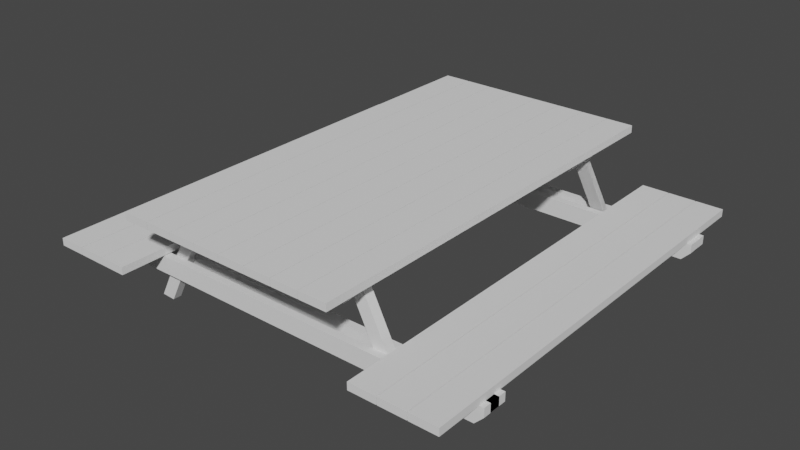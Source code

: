 # Source: table.blend  (saved by Blender 2.91.10; exported with 4.5.12 LTS)
import bpy
from mathutils import Matrix  # noqa: F401  (used for matrix-valued properties, if any)

bpy.ops.wm.read_factory_settings(use_empty=True)
scene = bpy.context.scene
scene.name = 'Scene'

# ---- collections
col_collection = bpy.data.collections.new('Collection'); scene.collection.children.link(col_collection)

# ---- world
world_world = bpy.data.worlds.new('World'); scene.world = world_world
world_world.use_nodes = True; world_world.node_tree.nodes.clear()
_N = world_world.node_tree.nodes; _L = world_world.node_tree.links
n0 = _N.new('ShaderNodeOutputWorld'); n0.name = 'World Output'; n0.location = (300, 300)
n1 = _N.new('ShaderNodeBackground'); n1.name = 'Background'; n1.location = (10, 300)
n1.inputs[0].default_value = (0.05088, 0.05088, 0.05088, 1.0)
_L.new(n1.outputs[0], n0.inputs[0])
n0.is_active_output = True
world_world.color = (0.05088, 0.05088, 0.05088)
world_world.use_sun_shadow = False
world_world.sun_shadow_jitter_overblur = 0.0

# ---- meshes
me_cube_013 = bpy.data.meshes.new('Cube.013')
me_cube_013.from_pydata([(-1.0, -1.0, -1.0), (-1.0, -1.0, 1.0), (-1.0, 1.0, -1.0), (-1.0, 1.0, 1.0), (1.0, -1.0, -1.0), (1.0, -1.0, 1.0), (1.0, 1.0, -1.0), (1.0, 1.0, 1.0)], [], [(0, 1, 3, 2), (2, 3, 7, 6), (6, 7, 5, 4), (4, 5, 1, 0), (2, 6, 4, 0), (7, 3, 1, 5)])
_uv = me_cube_013.uv_layers.new(name='CarteUV')
_uv.uv.foreach_set('vector', [0.375, 0.0, 0.625, 0.0, 0.625, 0.25, 0.375, 0.25, 0.375, 0.25, 0.625, 0.25, 0.625, 0.5, 0.375, 0.5, 0.375, 0.5, 0.625, 0.5, 0.625, 0.75, 0.375, 0.75, 0.375, 0.75, 0.625, 0.75, 0.625, 1.0, 0.375, 1.0, 0.125, 0.5, 0.375, 0.5, 0.375, 0.75, 0.125, 0.75, 0.625, 0.5, 0.875, 0.5, 0.875, 0.75, 0.625, 0.75])
me_cube_013.use_remesh_fix_poles = True
me_cube_013.use_remesh_preserve_attributes = False
me_cube_013.use_mirror_vertex_groups = False
me_cube_013.update()
me_cube_014 = bpy.data.meshes.new('Cube.014')
me_cube_014.from_pydata([(-1.0, -1.0, 0.9843), (-1.0, 1.0, 1.0), (0.9956, -0.96, 0.9105), (0.9956, 1.04, 0.9263), (-0.8826, 1.0, -0.9915), (-1.0, 1.0, 0.004541), (-1.0, -1.0, -0.003289), (-0.8884, -1.0, -0.9914), (0.9956, 1.04, -0.07372), (0.8705, 1.037, -1.068), (0.8712, -0.9626, -1.068), (0.9956, -0.96, -0.08159)], [], [(3, 1, 0, 2), (4, 5, 1, 3, 8, 9), (6, 5, 4, 7), (5, 6, 0, 1), (7, 4, 9, 10), (8, 11, 10, 9), (10, 11, 2, 0, 6, 7), (11, 8, 3, 2)])
_uv = me_cube_014.uv_layers.new(name='CarteUV')
_uv.uv.foreach_set('vector', [0.625, 0.5, 0.875, 0.5, 0.875, 0.75, 0.623, 0.75, 0.3761, 0.2647, 0.5006, 0.25, 0.625, 0.25, 0.625, 0.5, 0.5, 0.5, 0.3751, 0.4843, 0.4996, 0.0, 0.5006, 0.25, 0.1397, 0.5, 0.3761, 0.986, 0.5006, 0.25, 0.4996, 0.0, 0.623, 0.0, 0.625, 0.25, 0.139, 0.75, 0.1397, 0.5, 0.3593, 0.5, 0.3594, 0.75, 0.5, 0.5, 0.499, 0.75, 0.3594, 0.75, 0.3751, 0.4843, 0.3751, 0.7656, 0.499, 0.75, 0.623, 0.75, 0.623, 1.0, 0.4996, 1.0, 0.3761, 0.986, 0.499, 0.75, 0.5, 0.5, 0.625, 0.5, 0.623, 0.75])
me_cube_014.use_remesh_fix_poles = True
me_cube_014.use_remesh_preserve_attributes = False
me_cube_014.use_mirror_vertex_groups = False
me_cube_014.update()
me_cube_016 = bpy.data.meshes.new('Cube.016')
me_cube_016.from_pydata([(-1.0, -1.0, 0.9843), (-1.0, 1.0, 1.0), (0.9956, -0.96, 0.9105), (0.9956, 1.04, 0.9263), (-0.8826, 1.0, -0.9915), (-1.0, 1.0, 0.004541), (-1.0, -1.0, -0.003289), (-0.8884, -1.0, -0.9914), (0.9956, 1.04, -0.07372), (0.8705, 1.037, -1.068), (0.8712, -0.9626, -1.068), (0.9956, -0.96, -0.08159)], [], [(3, 1, 0, 2), (4, 5, 1, 3, 8, 9), (6, 5, 4, 7), (5, 6, 0, 1), (7, 4, 9, 10), (8, 11, 10, 9), (10, 11, 2, 0, 6, 7), (11, 8, 3, 2)])
_uv = me_cube_016.uv_layers.new(name='CarteUV')
_uv.uv.foreach_set('vector', [0.625, 0.5, 0.875, 0.5, 0.875, 0.75, 0.623, 0.75, 0.3761, 0.2647, 0.5006, 0.25, 0.625, 0.25, 0.625, 0.5, 0.5, 0.5, 0.3751, 0.4843, 0.4996, 0.0, 0.5006, 0.25, 0.1397, 0.5, 0.3761, 0.986, 0.5006, 0.25, 0.4996, 0.0, 0.623, 0.0, 0.625, 0.25, 0.139, 0.75, 0.1397, 0.5, 0.3593, 0.5, 0.3594, 0.75, 0.5, 0.5, 0.499, 0.75, 0.3594, 0.75, 0.3751, 0.4843, 0.3751, 0.7656, 0.499, 0.75, 0.623, 0.75, 0.623, 1.0, 0.4996, 1.0, 0.3761, 0.986, 0.499, 0.75, 0.5, 0.5, 0.625, 0.5, 0.623, 0.75])
me_cube_016.use_remesh_fix_poles = True
me_cube_016.use_remesh_preserve_attributes = False
me_cube_016.use_mirror_vertex_groups = False
me_cube_016.update()
me_cube_001 = bpy.data.meshes.new('Cube.001')
me_cube_001.from_pydata([(-1.0, -1.0, -1.0), (-1.0, 1.0, -1.0), (1.0, -1.0, 1.0), (1.0, 1.0, 1.0), (-1.0, -1.0, 0.8976), (-1.0, 1.0, 0.8936), (-0.9056, -1.0, 0.9024), (-1.0, -1.0, 0.8985), (1.0, -1.0, -0.9162), (1.0, 1.0, -0.9113), (1.0, 1.0, -0.9197)], [], [(0, 4, 7, 5, 1), (2, 3, 5, 7, 6), (4, 6, 7), (1, 9, 10, 8, 0), (0, 8, 2, 6, 4), (9, 1, 5, 3), (8, 10, 9, 3, 2)])
_uv = me_cube_001.uv_layers.new(name='CarteUV')
_uv.uv.foreach_set('vector', [0.375, 0.0, 0.6122, 0.0, 0.6123, 0.0, 0.6117, 0.25, 0.375, 0.25, 0.625, 0.75, 0.625, 0.5, 0.6117, 0.25, 0.6123, 1.0, 0.6128, 0.9882, 0.6122, 1.0, 0.6128, 0.9882, 0.6123, 1.0, 0.375, 0.25, 0.3861, 0.5, 0.385, 0.5, 0.3855, 0.75, 0.125, 0.75, 0.375, 1.0, 0.3855, 0.75, 0.625, 0.75, 0.6128, 0.9882, 0.6122, 1.0, 0.3861, 0.5, 0.375, 0.25, 0.6117, 0.25, 0.625, 0.5, 0.3855, 0.75, 0.385, 0.5, 0.3861, 0.5, 0.625, 0.5, 0.625, 0.75])
me_cube_001.use_remesh_fix_poles = True
me_cube_001.use_remesh_preserve_attributes = False
me_cube_001.use_mirror_vertex_groups = False
me_cube_001.update()
me_cube_003 = bpy.data.meshes.new('Cube.003')
me_cube_003.from_pydata([(-1.0, -1.0, -1.0), (-1.0, 1.0, -1.0), (1.0, -1.0, 1.0), (1.0, 1.0, 1.0), (-1.0, -1.0, 0.8976), (-1.0, 1.0, 0.8936), (-0.9056, -1.0, 0.9024), (-1.0, -1.0, 0.8985), (1.0, -1.0, -0.9162), (1.0, 1.0, -0.9113), (1.0, 1.0, -0.9197)], [], [(0, 4, 7, 5, 1), (2, 3, 5, 7, 6), (4, 6, 7), (1, 9, 10, 8, 0), (0, 8, 2, 6, 4), (9, 1, 5, 3), (8, 10, 9, 3, 2)])
_uv = me_cube_003.uv_layers.new(name='CarteUV')
_uv.uv.foreach_set('vector', [0.375, 0.0, 0.6122, 0.0, 0.6123, 0.0, 0.6117, 0.25, 0.375, 0.25, 0.625, 0.75, 0.625, 0.5, 0.6117, 0.25, 0.6123, 1.0, 0.6128, 0.9882, 0.6122, 1.0, 0.6128, 0.9882, 0.6123, 1.0, 0.375, 0.25, 0.3861, 0.5, 0.385, 0.5, 0.3855, 0.75, 0.125, 0.75, 0.375, 1.0, 0.3855, 0.75, 0.625, 0.75, 0.6128, 0.9882, 0.6122, 1.0, 0.3861, 0.5, 0.375, 0.25, 0.6117, 0.25, 0.625, 0.5, 0.3855, 0.75, 0.385, 0.5, 0.3861, 0.5, 0.625, 0.5, 0.625, 0.75])
me_cube_003.use_remesh_fix_poles = True
me_cube_003.use_remesh_preserve_attributes = False
me_cube_003.use_mirror_vertex_groups = False
me_cube_003.update()
me_cube_004 = bpy.data.meshes.new('Cube.004')
me_cube_004.from_pydata([(-1.471, -91.34, -1.023), (-1.468, -88.81, -1.023), (0.5297, -91.28, 0.9767), (0.5324, -88.76, 0.9768), (-1.47, -91.29, 0.8743), (-1.468, -88.77, 0.8704), (-1.376, -91.29, 0.8791), (-1.47, -91.29, 0.8752), (0.5294, -91.33, -0.9395), (0.5322, -88.8, -0.9345), (0.5322, -88.8, -0.9429)], [], [(0, 4, 7, 5, 1), (2, 3, 5, 7, 6), (4, 6, 7), (1, 9, 10, 8, 0), (0, 8, 2, 6, 4), (9, 1, 5, 3), (8, 10, 9, 3, 2)])
_uv = me_cube_004.uv_layers.new(name='CarteUV')
_uv.uv.foreach_set('vector', [0.375, 0.0, 0.6122, 0.0, 0.6123, 0.0, 0.6117, 0.25, 0.375, 0.25, 0.625, 0.75, 0.625, 0.5, 0.6117, 0.25, 0.6123, 1.0, 0.6128, 0.9882, 0.6122, 1.0, 0.6128, 0.9882, 0.6123, 1.0, 0.375, 0.25, 0.3861, 0.5, 0.385, 0.5, 0.3855, 0.75, 0.125, 0.75, 0.375, 1.0, 0.3855, 0.75, 0.625, 0.75, 0.6128, 0.9882, 0.6122, 1.0, 0.3861, 0.5, 0.375, 0.25, 0.6117, 0.25, 0.625, 0.5, 0.3855, 0.75, 0.385, 0.5, 0.3861, 0.5, 0.625, 0.5, 0.625, 0.75])
me_cube_004.use_remesh_fix_poles = True
me_cube_004.use_remesh_preserve_attributes = False
me_cube_004.use_mirror_vertex_groups = False
me_cube_004.update()
me_cube_005 = bpy.data.meshes.new('Cube.005')
me_cube_005.from_pydata([(-1.0, -1.0, -1.0), (-1.0, 1.0, -1.0), (1.0, -1.0, 1.0), (1.0, 1.0, 1.0), (-1.0, -1.0, 0.8976), (-1.0, 1.0, 0.8936), (-0.9056, -1.0, 0.9024), (-1.0, -1.0, 0.8985), (1.0, -1.0, -0.9162), (1.0, 1.0, -0.9113), (1.0, 1.0, -0.9197)], [], [(0, 4, 7, 5, 1), (2, 3, 5, 7, 6), (4, 6, 7), (1, 9, 10, 8, 0), (0, 8, 2, 6, 4), (9, 1, 5, 3), (8, 10, 9, 3, 2)])
_uv = me_cube_005.uv_layers.new(name='CarteUV')
_uv.uv.foreach_set('vector', [0.375, 0.0, 0.6122, 0.0, 0.6123, 0.0, 0.6117, 0.25, 0.375, 0.25, 0.625, 0.75, 0.625, 0.5, 0.6117, 0.25, 0.6123, 1.0, 0.6128, 0.9882, 0.6122, 1.0, 0.6128, 0.9882, 0.6123, 1.0, 0.375, 0.25, 0.3861, 0.5, 0.385, 0.5, 0.3855, 0.75, 0.125, 0.75, 0.375, 1.0, 0.3855, 0.75, 0.625, 0.75, 0.6128, 0.9882, 0.6122, 1.0, 0.3861, 0.5, 0.375, 0.25, 0.6117, 0.25, 0.625, 0.5, 0.3855, 0.75, 0.385, 0.5, 0.3861, 0.5, 0.625, 0.5, 0.625, 0.75])
me_cube_005.use_remesh_fix_poles = True
me_cube_005.use_remesh_preserve_attributes = False
me_cube_005.use_mirror_vertex_groups = False
me_cube_005.update()
me_cube_006 = bpy.data.meshes.new('Cube.006')
me_cube_006.from_pydata([(-1.0, -1.0, -1.0), (-1.0, 1.0, -1.0), (1.0, -1.0, 1.0), (1.0, 1.0, 1.0), (-1.0, -1.0, 0.8976), (-1.0, 1.0, 0.8936), (-0.9056, -1.0, 0.9024), (-1.0, -1.0, 0.8985), (1.0, -1.0, -0.9162), (1.0, 1.0, -0.9113), (1.0, 1.0, -0.9197)], [], [(0, 4, 7, 5, 1), (2, 3, 5, 7, 6), (4, 6, 7), (1, 9, 10, 8, 0), (0, 8, 2, 6, 4), (9, 1, 5, 3), (8, 10, 9, 3, 2)])
_uv = me_cube_006.uv_layers.new(name='CarteUV')
_uv.uv.foreach_set('vector', [0.375, 0.0, 0.6122, 0.0, 0.6123, 0.0, 0.6117, 0.25, 0.375, 0.25, 0.625, 0.75, 0.625, 0.5, 0.6117, 0.25, 0.6123, 1.0, 0.6128, 0.9882, 0.6122, 1.0, 0.6128, 0.9882, 0.6123, 1.0, 0.375, 0.25, 0.3861, 0.5, 0.385, 0.5, 0.3855, 0.75, 0.125, 0.75, 0.375, 1.0, 0.3855, 0.75, 0.625, 0.75, 0.6128, 0.9882, 0.6122, 1.0, 0.3861, 0.5, 0.375, 0.25, 0.6117, 0.25, 0.625, 0.5, 0.3855, 0.75, 0.385, 0.5, 0.3861, 0.5, 0.625, 0.5, 0.625, 0.75])
me_cube_006.use_remesh_fix_poles = True
me_cube_006.use_remesh_preserve_attributes = False
me_cube_006.use_mirror_vertex_groups = False
me_cube_006.update()
me_cube_007 = bpy.data.meshes.new('Cube.007')
me_cube_007.from_pydata([(-1.0, -1.0, -1.0), (-1.0, 1.0, -1.0), (1.0, -1.0, 1.0), (1.0, 1.0, 1.0), (-1.0, -1.0, 0.8976), (-1.0, 1.0, 0.8936), (-0.9056, -1.0, 0.9024), (-1.0, -1.0, 0.8985), (1.0, -1.0, -0.9162), (1.0, 1.0, -0.9113), (1.0, 1.0, -0.9197)], [], [(0, 4, 7, 5, 1), (2, 3, 5, 7, 6), (4, 6, 7), (1, 9, 10, 8, 0), (0, 8, 2, 6, 4), (9, 1, 5, 3), (8, 10, 9, 3, 2)])
_uv = me_cube_007.uv_layers.new(name='CarteUV')
_uv.uv.foreach_set('vector', [0.375, 0.0, 0.6122, 0.0, 0.6123, 0.0, 0.6117, 0.25, 0.375, 0.25, 0.625, 0.75, 0.625, 0.5, 0.6117, 0.25, 0.6123, 1.0, 0.6128, 0.9882, 0.6122, 1.0, 0.6128, 0.9882, 0.6123, 1.0, 0.375, 0.25, 0.3861, 0.5, 0.385, 0.5, 0.3855, 0.75, 0.125, 0.75, 0.375, 1.0, 0.3855, 0.75, 0.625, 0.75, 0.6128, 0.9882, 0.6122, 1.0, 0.3861, 0.5, 0.375, 0.25, 0.6117, 0.25, 0.625, 0.5, 0.3855, 0.75, 0.385, 0.5, 0.3861, 0.5, 0.625, 0.5, 0.625, 0.75])
me_cube_007.use_remesh_fix_poles = True
me_cube_007.use_remesh_preserve_attributes = False
me_cube_007.use_mirror_vertex_groups = False
me_cube_007.update()
me_cube_008 = bpy.data.meshes.new('Cube.008')
me_cube_008.from_pydata([(-1.0, -1.0, -1.0), (-1.0, 1.0, -1.0), (1.0, -1.0, 1.0), (1.0, 1.0, 1.0), (-1.0, -1.0, 0.8976), (-1.0, 1.0, 0.8936), (-0.9056, -1.0, 0.9024), (-1.0, -1.0, 0.8985), (1.0, -1.0, -0.9162), (1.0, 1.0, -0.9113), (1.0, 1.0, -0.9197)], [], [(0, 4, 7, 5, 1), (2, 3, 5, 7, 6), (4, 6, 7), (1, 9, 10, 8, 0), (0, 8, 2, 6, 4), (9, 1, 5, 3), (8, 10, 9, 3, 2)])
_uv = me_cube_008.uv_layers.new(name='CarteUV')
_uv.uv.foreach_set('vector', [0.375, 0.0, 0.6122, 0.0, 0.6123, 0.0, 0.6117, 0.25, 0.375, 0.25, 0.625, 0.75, 0.625, 0.5, 0.6117, 0.25, 0.6123, 1.0, 0.6128, 0.9882, 0.6122, 1.0, 0.6128, 0.9882, 0.6123, 1.0, 0.375, 0.25, 0.3861, 0.5, 0.385, 0.5, 0.3855, 0.75, 0.125, 0.75, 0.375, 1.0, 0.3855, 0.75, 0.625, 0.75, 0.6128, 0.9882, 0.6122, 1.0, 0.3861, 0.5, 0.375, 0.25, 0.6117, 0.25, 0.625, 0.5, 0.3855, 0.75, 0.385, 0.5, 0.3861, 0.5, 0.625, 0.5, 0.625, 0.75])
me_cube_008.use_remesh_fix_poles = True
me_cube_008.use_remesh_preserve_attributes = False
me_cube_008.use_mirror_vertex_groups = False
me_cube_008.update()
me_cube_012 = bpy.data.meshes.new('Cube.012')
me_cube_012.from_pydata([(-1.0, -1.0, -1.0), (-1.0, -1.0, 1.0), (-1.0, 1.0, -1.0), (-1.0, 1.0, 1.0), (1.0, -1.0, -1.0), (1.0, -1.0, 1.0), (1.0, 1.0, -1.0), (1.0, 1.0, 1.0)], [], [(0, 1, 3, 2), (2, 3, 7, 6), (6, 7, 5, 4), (4, 5, 1, 0), (2, 6, 4, 0), (7, 3, 1, 5)])
_uv = me_cube_012.uv_layers.new(name='CarteUV')
_uv.uv.foreach_set('vector', [0.375, 0.0, 0.625, 0.0, 0.625, 0.25, 0.375, 0.25, 0.375, 0.25, 0.625, 0.25, 0.625, 0.5, 0.375, 0.5, 0.375, 0.5, 0.625, 0.5, 0.625, 0.75, 0.375, 0.75, 0.375, 0.75, 0.625, 0.75, 0.625, 1.0, 0.375, 1.0, 0.125, 0.5, 0.375, 0.5, 0.375, 0.75, 0.125, 0.75, 0.625, 0.5, 0.875, 0.5, 0.875, 0.75, 0.625, 0.75])
me_cube_012.use_remesh_fix_poles = True
me_cube_012.use_remesh_preserve_attributes = False
me_cube_012.use_mirror_vertex_groups = False
me_cube_012.update()
me_cube_015 = bpy.data.meshes.new('Cube.015')
me_cube_015.from_pydata([(-1.0, -1.0, -1.0), (-1.0, -1.0, 1.0), (-1.0, 1.0, -1.0), (-1.0, 1.0, 1.0), (1.0, -1.0, -1.0), (1.0, -1.0, 1.0), (1.0, 1.0, -1.0), (1.0, 1.0, 1.0)], [], [(0, 1, 3, 2), (2, 3, 7, 6), (6, 7, 5, 4), (4, 5, 1, 0), (2, 6, 4, 0), (7, 3, 1, 5)])
_uv = me_cube_015.uv_layers.new(name='CarteUV')
_uv.uv.foreach_set('vector', [0.375, 0.0, 0.625, 0.0, 0.625, 0.25, 0.375, 0.25, 0.375, 0.25, 0.625, 0.25, 0.625, 0.5, 0.375, 0.5, 0.375, 0.5, 0.625, 0.5, 0.625, 0.75, 0.375, 0.75, 0.375, 0.75, 0.625, 0.75, 0.625, 1.0, 0.375, 1.0, 0.125, 0.5, 0.375, 0.5, 0.375, 0.75, 0.125, 0.75, 0.625, 0.5, 0.875, 0.5, 0.875, 0.75, 0.625, 0.75])
me_cube_015.use_remesh_fix_poles = True
me_cube_015.use_remesh_preserve_attributes = False
me_cube_015.use_mirror_vertex_groups = False
me_cube_015.update()
me_cube_021 = bpy.data.meshes.new('Cube.021')
me_cube_021.from_pydata([(0.9597, -1.0, -1.0), (1.0, -2.384e-06, -1.0), (-1.0, 1.0, -1.0), (-1.0, 1.0, 1.0), (1.0, 1.0, -1.0), (1.0, 1.0, 1.0), (-1.0, 1.073e-06, 1.0), (-0.9605, -1.0, 1.0), (-1.0, -9.537e-07, -1.0), (-0.9592, -1.0, -1.0), (0.9612, -1.0, 1.0), (1.0, -5.96e-07, 1.0)], [], [(2, 3, 5, 4), (4, 5, 11, 1), (2, 4, 1, 0, 9, 8), (5, 3, 6, 7, 10, 11), (6, 8, 9, 7), (0, 1, 11, 10), (8, 6, 3, 2), (0, 10, 7, 9)])
_uv = me_cube_021.uv_layers.new(name='CarteUV')
_uv.uv.foreach_set('vector', [0.375, 0.25, 0.625, 0.25, 0.625, 0.5, 0.375, 0.5, 0.375, 0.5, 0.625, 0.5, 0.625, 0.625, 0.375, 0.625, 0.125, 0.5, 0.375, 0.5, 0.375, 0.625, 0.37, 0.75, 0.1301, 0.75, 0.125, 0.625, 0.625, 0.5, 0.875, 0.5, 0.875, 0.625, 0.8701, 0.75, 0.6299, 0.75, 0.625, 0.625, 0.625, 0.125, 0.125, 0.625, 0.375, 0.9949, 0.8701, 0.75, 0.37, 0.75, 0.375, 0.625, 0.625, 0.625, 0.625, 0.7549, 0.375, 0.125, 0.625, 0.125, 0.625, 0.25, 0.375, 0.25, 0.375, 0.755, 0.625, 0.7549, 0.625, 0.9951, 0.375, 0.9949])
me_cube_021.use_remesh_fix_poles = True
me_cube_021.use_remesh_preserve_attributes = False
me_cube_021.use_mirror_vertex_groups = False
me_cube_021.update()
me_cube_022 = bpy.data.meshes.new('Cube.022')
me_cube_022.from_pydata([(0.9597, -1.0, -1.0), (1.0, -2.384e-06, -1.0), (-1.0, 1.0, -1.0), (-1.0, 1.0, 1.0), (1.0, 1.0, -1.0), (1.0, 1.0, 1.0), (-1.0, 1.073e-06, 1.0), (-0.9605, -1.0, 1.0), (-1.0, -9.537e-07, -1.0), (-0.9592, -1.0, -1.0), (0.9612, -1.0, 1.0), (1.0, -5.96e-07, 1.0)], [], [(2, 3, 5, 4), (4, 5, 11, 1), (2, 4, 1, 0, 9, 8), (5, 3, 6, 7, 10, 11), (6, 8, 9, 7), (0, 1, 11, 10), (8, 6, 3, 2), (0, 10, 7, 9)])
_uv = me_cube_022.uv_layers.new(name='CarteUV')
_uv.uv.foreach_set('vector', [0.375, 0.25, 0.625, 0.25, 0.625, 0.5, 0.375, 0.5, 0.375, 0.5, 0.625, 0.5, 0.625, 0.625, 0.375, 0.625, 0.125, 0.5, 0.375, 0.5, 0.375, 0.625, 0.37, 0.75, 0.1301, 0.75, 0.125, 0.625, 0.625, 0.5, 0.875, 0.5, 0.875, 0.625, 0.8701, 0.75, 0.6299, 0.75, 0.625, 0.625, 0.625, 0.125, 0.125, 0.625, 0.375, 0.9949, 0.8701, 0.75, 0.37, 0.75, 0.375, 0.625, 0.625, 0.625, 0.625, 0.7549, 0.375, 0.125, 0.625, 0.125, 0.625, 0.25, 0.375, 0.25, 0.375, 0.755, 0.625, 0.7549, 0.625, 0.9951, 0.375, 0.9949])
me_cube_022.use_remesh_fix_poles = True
me_cube_022.use_remesh_preserve_attributes = False
me_cube_022.use_mirror_vertex_groups = False
me_cube_022.update()
me_cube_023 = bpy.data.meshes.new('Cube.023')
me_cube_023.from_pydata([(0.9597, -1.0, -1.0), (1.0, -2.384e-06, -1.0), (-1.0, 1.0, -1.0), (-1.0, 1.0, 1.0), (1.0, 1.0, -1.0), (1.0, 1.0, 1.0), (-1.0, 1.073e-06, 1.0), (-0.9605, -1.0, 1.0), (-1.0, -9.537e-07, -1.0), (-0.9592, -1.0, -1.0), (0.9612, -1.0, 1.0), (1.0, -5.96e-07, 1.0)], [], [(2, 3, 5, 4), (4, 5, 11, 1), (2, 4, 1, 0, 9, 8), (5, 3, 6, 7, 10, 11), (6, 8, 9, 7), (0, 1, 11, 10), (8, 6, 3, 2), (0, 10, 7, 9)])
_uv = me_cube_023.uv_layers.new(name='CarteUV')
_uv.uv.foreach_set('vector', [0.375, 0.25, 0.625, 0.25, 0.625, 0.5, 0.375, 0.5, 0.375, 0.5, 0.625, 0.5, 0.625, 0.625, 0.375, 0.625, 0.125, 0.5, 0.375, 0.5, 0.375, 0.625, 0.37, 0.75, 0.1301, 0.75, 0.125, 0.625, 0.625, 0.5, 0.875, 0.5, 0.875, 0.625, 0.8701, 0.75, 0.6299, 0.75, 0.625, 0.625, 0.625, 0.125, 0.125, 0.625, 0.375, 0.9949, 0.8701, 0.75, 0.37, 0.75, 0.375, 0.625, 0.625, 0.625, 0.625, 0.7549, 0.375, 0.125, 0.625, 0.125, 0.625, 0.25, 0.375, 0.25, 0.375, 0.755, 0.625, 0.7549, 0.625, 0.9951, 0.375, 0.9949])
me_cube_023.use_remesh_fix_poles = True
me_cube_023.use_remesh_preserve_attributes = False
me_cube_023.use_mirror_vertex_groups = False
me_cube_023.update()
me_cube_024 = bpy.data.meshes.new('Cube.024')
me_cube_024.from_pydata([(0.9597, -1.0, -1.0), (1.0, -2.384e-06, -1.0), (-1.0, 1.0, -1.0), (-1.0, 1.0, 1.0), (1.0, 1.0, -1.0), (1.0, 1.0, 1.0), (-1.0, 1.073e-06, 1.0), (-0.9605, -1.0, 1.0), (-1.0, -9.537e-07, -1.0), (-0.9592, -1.0, -1.0), (0.9612, -1.0, 1.0), (1.0, -5.96e-07, 1.0)], [], [(2, 3, 5, 4), (4, 5, 11, 1), (2, 4, 1, 0, 9, 8), (5, 3, 6, 7, 10, 11), (6, 8, 9, 7), (0, 1, 11, 10), (8, 6, 3, 2), (0, 10, 7, 9)])
_uv = me_cube_024.uv_layers.new(name='CarteUV')
_uv.uv.foreach_set('vector', [0.375, 0.25, 0.625, 0.25, 0.625, 0.5, 0.375, 0.5, 0.375, 0.5, 0.625, 0.5, 0.625, 0.625, 0.375, 0.625, 0.125, 0.5, 0.375, 0.5, 0.375, 0.625, 0.37, 0.75, 0.1301, 0.75, 0.125, 0.625, 0.625, 0.5, 0.875, 0.5, 0.875, 0.625, 0.8701, 0.75, 0.6299, 0.75, 0.625, 0.625, 0.625, 0.125, 0.125, 0.625, 0.375, 0.9949, 0.8701, 0.75, 0.37, 0.75, 0.375, 0.625, 0.625, 0.625, 0.625, 0.7549, 0.375, 0.125, 0.625, 0.125, 0.625, 0.25, 0.375, 0.25, 0.375, 0.755, 0.625, 0.7549, 0.625, 0.9951, 0.375, 0.9949])
me_cube_024.use_remesh_fix_poles = True
me_cube_024.use_remesh_preserve_attributes = False
me_cube_024.use_mirror_vertex_groups = False
me_cube_024.update()
me_cube_025 = bpy.data.meshes.new('Cube.025')
me_cube_025.from_pydata([(-1.0, -1.0, -1.0), (-1.0, -1.0, 1.0), (-1.0, 1.0, -1.0), (-1.0, 1.0, 1.0), (1.0, -1.0, -1.0), (1.0, -1.0, 1.0), (1.0, 1.0, -1.0), (1.0, 1.0, 1.0)], [], [(0, 1, 3, 2), (2, 3, 7, 6), (6, 7, 5, 4), (4, 5, 1, 0), (2, 6, 4, 0), (7, 3, 1, 5)])
_uv = me_cube_025.uv_layers.new(name='CarteUV')
_uv.uv.foreach_set('vector', [0.375, 0.0, 0.625, 0.0, 0.625, 0.25, 0.375, 0.25, 0.375, 0.25, 0.625, 0.25, 0.625, 0.5, 0.375, 0.5, 0.375, 0.5, 0.625, 0.5, 0.625, 0.75, 0.375, 0.75, 0.375, 0.75, 0.625, 0.75, 0.625, 1.0, 0.375, 1.0, 0.125, 0.5, 0.375, 0.5, 0.375, 0.75, 0.125, 0.75, 0.625, 0.5, 0.875, 0.5, 0.875, 0.75, 0.625, 0.75])
me_cube_025.use_remesh_fix_poles = True
me_cube_025.use_remesh_preserve_attributes = False
me_cube_025.use_mirror_vertex_groups = False
me_cube_025.update()
me_cube_026 = bpy.data.meshes.new('Cube.026')
me_cube_026.from_pydata([(-1.0, -1.0, -1.0), (-1.0, -1.0, 1.0), (-1.0, 1.0, -1.0), (-1.0, 1.0, 1.0), (1.0, -1.0, -1.0), (1.0, -1.0, 1.0), (1.0, 1.0, -1.0), (1.0, 1.0, 1.0)], [], [(0, 1, 3, 2), (2, 3, 7, 6), (6, 7, 5, 4), (4, 5, 1, 0), (2, 6, 4, 0), (7, 3, 1, 5)])
_uv = me_cube_026.uv_layers.new(name='CarteUV')
_uv.uv.foreach_set('vector', [0.375, 0.0, 0.625, 0.0, 0.625, 0.25, 0.375, 0.25, 0.375, 0.25, 0.625, 0.25, 0.625, 0.5, 0.375, 0.5, 0.375, 0.5, 0.625, 0.5, 0.625, 0.75, 0.375, 0.75, 0.375, 0.75, 0.625, 0.75, 0.625, 1.0, 0.375, 1.0, 0.125, 0.5, 0.375, 0.5, 0.375, 0.75, 0.125, 0.75, 0.625, 0.5, 0.875, 0.5, 0.875, 0.75, 0.625, 0.75])
me_cube_026.use_remesh_fix_poles = True
me_cube_026.use_remesh_preserve_attributes = False
me_cube_026.use_mirror_vertex_groups = False
me_cube_026.update()
me_cube_027 = bpy.data.meshes.new('Cube.027')
me_cube_027.from_pydata([(-1.0, -1.0, -1.0), (-1.0, -1.0, 1.0), (-1.0, 1.0, -1.0), (-1.0, 1.0, 1.0), (1.0, -1.0, -1.0), (1.0, -1.0, 1.0), (1.0, 1.0, -1.0), (1.0, 1.0, 1.0)], [], [(0, 1, 3, 2), (2, 3, 7, 6), (6, 7, 5, 4), (4, 5, 1, 0), (2, 6, 4, 0), (7, 3, 1, 5)])
_uv = me_cube_027.uv_layers.new(name='CarteUV')
_uv.uv.foreach_set('vector', [0.375, 0.0, 0.625, 0.0, 0.625, 0.25, 0.375, 0.25, 0.375, 0.25, 0.625, 0.25, 0.625, 0.5, 0.375, 0.5, 0.375, 0.5, 0.625, 0.5, 0.625, 0.75, 0.375, 0.75, 0.375, 0.75, 0.625, 0.75, 0.625, 1.0, 0.375, 1.0, 0.125, 0.5, 0.375, 0.5, 0.375, 0.75, 0.125, 0.75, 0.625, 0.5, 0.875, 0.5, 0.875, 0.75, 0.625, 0.75])
me_cube_027.use_remesh_fix_poles = True
me_cube_027.use_remesh_preserve_attributes = False
me_cube_027.use_mirror_vertex_groups = False
me_cube_027.update()
me_cube_028 = bpy.data.meshes.new('Cube.028')
me_cube_028.from_pydata([(-1.0, -1.0, -1.0), (-1.0, -1.0, 1.0), (-1.0, 1.0, -1.0), (-1.0, 1.0, 1.0), (1.0, -1.0, -1.0), (1.0, -1.0, 1.0), (1.0, 1.0, -1.0), (1.0, 1.0, 1.0)], [], [(0, 1, 3, 2), (2, 3, 7, 6), (6, 7, 5, 4), (4, 5, 1, 0), (2, 6, 4, 0), (7, 3, 1, 5)])
_uv = me_cube_028.uv_layers.new(name='CarteUV')
_uv.uv.foreach_set('vector', [0.375, 0.0, 0.625, 0.0, 0.625, 0.25, 0.375, 0.25, 0.375, 0.25, 0.625, 0.25, 0.625, 0.5, 0.375, 0.5, 0.375, 0.5, 0.625, 0.5, 0.625, 0.75, 0.375, 0.75, 0.375, 0.75, 0.625, 0.75, 0.625, 1.0, 0.375, 1.0, 0.125, 0.5, 0.375, 0.5, 0.375, 0.75, 0.125, 0.75, 0.625, 0.5, 0.875, 0.5, 0.875, 0.75, 0.625, 0.75])
me_cube_028.use_remesh_fix_poles = True
me_cube_028.use_remesh_preserve_attributes = False
me_cube_028.use_mirror_vertex_groups = False
me_cube_028.update()
me_cube_029 = bpy.data.meshes.new('Cube.029')
me_cube_029.from_pydata([(-1.0, -1.0, -1.0), (-1.0, -1.0, 1.0), (-1.0, 1.0, -1.0), (-1.0, 1.0, 1.0), (1.0, -1.0, -1.0), (1.0, -1.0, 1.0), (1.0, 1.0, -1.0), (1.0, 1.0, 1.0)], [], [(0, 1, 3, 2), (2, 3, 7, 6), (6, 7, 5, 4), (4, 5, 1, 0), (2, 6, 4, 0), (7, 3, 1, 5)])
_uv = me_cube_029.uv_layers.new(name='CarteUV')
_uv.uv.foreach_set('vector', [0.375, 0.0, 0.625, 0.0, 0.625, 0.25, 0.375, 0.25, 0.375, 0.25, 0.625, 0.25, 0.625, 0.5, 0.375, 0.5, 0.375, 0.5, 0.625, 0.5, 0.625, 0.75, 0.375, 0.75, 0.375, 0.75, 0.625, 0.75, 0.625, 1.0, 0.375, 1.0, 0.125, 0.5, 0.375, 0.5, 0.375, 0.75, 0.125, 0.75, 0.625, 0.5, 0.875, 0.5, 0.875, 0.75, 0.625, 0.75])
me_cube_029.use_remesh_fix_poles = True
me_cube_029.use_remesh_preserve_attributes = False
me_cube_029.use_mirror_vertex_groups = False
me_cube_029.update()

# ---- objects
ob_haut_table = bpy.data.objects.new('haut table', me_cube_013)
ob_support_table2 = bpy.data.objects.new('support table2', me_cube_014)
ob_support_table1 = bpy.data.objects.new('support table1', me_cube_016)
ob_pieds_3_001 = bpy.data.objects.new('Pieds 3.001', me_cube_001)
ob_pieds_3_003 = bpy.data.objects.new('Pieds 3.003', me_cube_003)
ob_pieds_3_002 = bpy.data.objects.new('Pieds 3.002', me_cube_004)
ob_pieds_3_004 = bpy.data.objects.new('Pieds 3.004', me_cube_005)
ob_pieds_3_005 = bpy.data.objects.new('Pieds 3.005', me_cube_006)
ob_pieds_3_006 = bpy.data.objects.new('Pieds 3.006', me_cube_007)
ob_pieds_3_007 = bpy.data.objects.new('Pieds 3.007', me_cube_008)
ob_popotin = bpy.data.objects.new('popotin', me_cube_012)
ob_popotin_001 = bpy.data.objects.new('popotin.001', me_cube_015)
ob_cube_004 = bpy.data.objects.new('Cube.004', me_cube_021)
ob_cube_001 = bpy.data.objects.new('Cube.001', me_cube_022)
ob_cube_002 = bpy.data.objects.new('Cube.002', me_cube_023)
ob_cube_003 = bpy.data.objects.new('Cube.003', me_cube_024)
ob_cube = bpy.data.objects.new('Cube', me_cube_025)
ob_cube_005 = bpy.data.objects.new('Cube.005', me_cube_026)
ob_cube_006 = bpy.data.objects.new('Cube.006', me_cube_027)
ob_cube_007 = bpy.data.objects.new('Cube.007', me_cube_028)
ob_cube_008 = bpy.data.objects.new('Cube.008', me_cube_029)

# ---- transforms, parenting, visibility, modifiers, constraints
ob_haut_table.location = (-0.3705, -1.823, -1.119)
ob_haut_table.scale = (0.2602, 4.087, 0.07046)
ob_haut_table.lineart.crease_threshold = 0.0
_m = ob_haut_table.modifiers.new('Tableau', 'ARRAY')
_m.count = 8
_m.relative_offset_displace = (1.025, 0.0, 0.0)
ob_support_table2.location = (1.52, 1.281, -1.405)
ob_support_table2.scale = (1.863, 0.06556, 0.2339)
ob_support_table2.lineart.crease_threshold = 0.0
_m = ob_support_table2.modifiers.new('Tableau', 'ARRAY')
_m.relative_offset_displace = (0.0, -2.0, 0.0)
ob_support_table1.location = (1.485, -4.638, -1.415)
ob_support_table1.scale = (1.863, 0.06556, 0.2339)
ob_support_table1.lineart.crease_threshold = 0.0
_m = ob_support_table1.modifiers.new('Tableau', 'ARRAY')
_m.relative_offset_displace = (0.0, -2.5, 0.0)
ob_pieds_3_001.location = (-0.5973, 1.142, -2.189)
ob_pieds_3_001.rotation_euler = (0.0, -0.4741, -3.131)
ob_pieds_3_001.scale = (-0.1163, -0.06606, 1.206)
ob_pieds_3_001.lineart.crease_threshold = 0.0
ob_pieds_3_003.location = (3.641, 1.152, -2.179)
ob_pieds_3_003.rotation_euler = (0.0, -0.4741, -6.261)
ob_pieds_3_003.scale = (-0.1163, -0.06606, 1.206)
ob_pieds_3_003.lineart.crease_threshold = 0.0
ob_pieds_3_002.location = (-0.5973, 1.142, -2.189)
ob_pieds_3_002.rotation_euler = (0.0, -0.4741, -3.131)
ob_pieds_3_002.scale = (-0.1163, -0.06606, 1.206)
ob_pieds_3_002.lineart.crease_threshold = 0.0
ob_pieds_3_004.location = (-0.5973, 1.142, -2.189)
ob_pieds_3_004.rotation_euler = (0.0, -0.4741, -3.131)
ob_pieds_3_004.scale = (-0.1163, -0.06606, 1.206)
ob_pieds_3_004.lineart.crease_threshold = 0.0
ob_pieds_3_005.location = (3.641, 1.152, -2.179)
ob_pieds_3_005.rotation_euler = (0.0, -0.4741, -6.261)
ob_pieds_3_005.scale = (-0.1163, -0.06606, 1.206)
ob_pieds_3_005.lineart.crease_threshold = 0.0
ob_pieds_3_006.location = (3.641, 1.152, -2.179)
ob_pieds_3_006.rotation_euler = (0.0, -0.4741, -6.261)
ob_pieds_3_006.scale = (-0.1163, -0.06606, 1.206)
ob_pieds_3_006.lineart.crease_threshold = 0.0
ob_pieds_3_007.location = (3.641, -4.813, -2.179)
ob_pieds_3_007.rotation_euler = (-0.02626, -0.4734, -6.249)
ob_pieds_3_007.scale = (-0.1163, -0.09222, 1.206)
ob_pieds_3_007.lineart.crease_threshold = 0.0
ob_popotin.location = (4.236, -1.832, -2.215)
ob_popotin.scale = (0.2602, 4.087, 0.07046)
ob_popotin.lineart.crease_threshold = 0.0
_m = ob_popotin.modifiers.new('Tableau', 'ARRAY')
_m.count = 3
_m.relative_offset_displace = (1.025, 0.0, 0.0)
ob_popotin_001.location = (-2.233, -1.828, -2.2)
ob_popotin_001.scale = (0.2602, 4.087, 0.07046)
ob_popotin_001.lineart.crease_threshold = 0.0
_m = ob_popotin_001.modifiers.new('Tableau', 'ARRAY')
_m.count = 3
_m.relative_offset_displace = (1.025, 0.0, 0.0)
ob_cube_004.location = (1.504, 0.991, -2.449)
ob_cube_004.rotation_euler = (1.56, -0.0, 0.0)
ob_cube_004.scale = (4.144, 0.1644, 0.07299)
ob_cube_004.lineart.crease_threshold = 0.0
ob_cube_001.location = (1.504, -4.98, -2.449)
ob_cube_001.rotation_euler = (1.56, -0.0, 0.0)
ob_cube_001.scale = (4.144, 0.1644, 0.07299)
ob_cube_001.lineart.crease_threshold = 0.0
ob_cube_002.location = (1.504, 1.296, -2.449)
ob_cube_002.rotation_euler = (1.56, -0.0, 0.0)
ob_cube_002.scale = (4.144, 0.1644, 0.07299)
ob_cube_002.lineart.crease_threshold = 0.0
ob_cube_003.location = (1.504, -4.638, -2.449)
ob_cube_003.rotation_euler = (1.56, -0.0, 0.0)
ob_cube_003.scale = (4.144, 0.1644, 0.07299)
ob_cube_003.lineart.crease_threshold = 0.0
ob_cube.location = (5.396, 1.138, -2.367)
ob_cube.scale = (0.2523, 0.0993, 0.07903)
ob_cube.lineart.crease_threshold = 0.0
ob_cube_005.location = (-2.388, 1.144, -2.363)
ob_cube_005.scale = (0.2523, 0.07848, 0.07903)
ob_cube_005.lineart.crease_threshold = 0.0
ob_cube_006.location = (5.396, -4.806, -2.367)
ob_cube_006.scale = (0.2523, 0.0993, 0.07903)
ob_cube_006.lineart.crease_threshold = 0.0
ob_cube_007.location = (-2.382, -4.807, -2.366)
ob_cube_007.scale = (0.2613, 0.09825, 0.08272)
ob_cube_007.lineart.crease_threshold = 0.0
ob_cube_008.location = (5.396, -4.806, -2.367)
ob_cube_008.scale = (0.2523, 0.0993, 0.07903)
ob_cube_008.lineart.crease_threshold = 0.0

# ---- collection membership
col_collection.objects.link(ob_haut_table)
col_collection.objects.link(ob_support_table2)
col_collection.objects.link(ob_support_table1)
col_collection.objects.link(ob_pieds_3_001)
col_collection.objects.link(ob_pieds_3_003)
col_collection.objects.link(ob_pieds_3_002)
col_collection.objects.link(ob_pieds_3_004)
col_collection.objects.link(ob_pieds_3_005)
col_collection.objects.link(ob_pieds_3_006)
col_collection.objects.link(ob_pieds_3_007)
col_collection.objects.link(ob_popotin)
col_collection.objects.link(ob_popotin_001)
col_collection.objects.link(ob_cube_004)
col_collection.objects.link(ob_cube_001)
col_collection.objects.link(ob_cube_002)
col_collection.objects.link(ob_cube_003)
col_collection.objects.link(ob_cube)
col_collection.objects.link(ob_cube_005)
col_collection.objects.link(ob_cube_006)
col_collection.objects.link(ob_cube_007)
col_collection.objects.link(ob_cube_008)

# ---- scene / render settings (as saved in the file)
scene.frame_start = 1; scene.frame_end = 250; scene.frame_set(1)
scene.render.engine = 'BLENDER_EEVEE_NEXT'
scene.cycles.use_denoising = False
scene.cycles.samples = 128
scene.cycles.sampling_pattern = 'TABULATED_SOBOL'
scene.cycles.use_adaptive_sampling = False
scene.cycles.use_light_tree = False
scene.view_settings.view_transform = 'Filmic'
bpy.context.view_layer.update()

# ---- added for rendering (the .blend has no active camera and no usable light): camera, sun
cam_auto = bpy.data.cameras.new('AutoCamera')
cam_auto.lens = 50.0
cam_auto.sensor_width = 36.0
cam_auto.clip_end = 1000.0
ob_auto_camera = bpy.data.objects.new('AutoCamera', cam_auto)
scene.collection.objects.link(ob_auto_camera)
ob_auto_camera.location = (12.4834, -15.0046, 6.60296)
ob_auto_camera.rotation_euler = (1.09748, -7.21219e-08, 0.694738)
scene.camera = ob_auto_camera
light_auto_sun = bpy.data.lights.new('AutoSun', 'SUN')
light_auto_sun.energy = 3.0
light_auto_sun.angle = 0.0523599
ob_auto_sun = bpy.data.objects.new('AutoSun', light_auto_sun)
scene.collection.objects.link(ob_auto_sun)
ob_auto_sun.rotation_euler = (0.872665, 0.174533, 0.523599)
bpy.context.view_layer.update()
